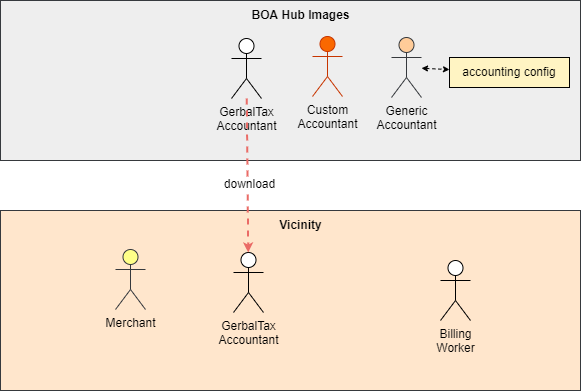

The diagram above was exported from draw.io. Its source (the exported page's mxGraphModel, read from the mxfile embedded in the PNG):
<mxGraphModel dx="1038" dy="547" grid="1" gridSize="10" guides="1" tooltips="1" connect="1" arrows="1" fold="1" page="1" pageScale="1" pageWidth="850" pageHeight="1100" math="0" shadow="0">
  <root>
    <mxCell id="OqSHsY7I1LJHjTfRLEoK-0" />
    <mxCell id="OqSHsY7I1LJHjTfRLEoK-1" parent="OqSHsY7I1LJHjTfRLEoK-0" />
    <mxCell id="OqSHsY7I1LJHjTfRLEoK-2" value="" style="rounded=0;whiteSpace=wrap;html=1;labelBackgroundColor=#FFFFFF;fontSize=12;strokeColor=#36393d;strokeWidth=1;fillColor=#eeeeee;" vertex="1" parent="OqSHsY7I1LJHjTfRLEoK-1">
      <mxGeometry x="180" y="40" width="580" height="160" as="geometry" />
    </mxCell>
    <mxCell id="OqSHsY7I1LJHjTfRLEoK-12" value="&lt;span style=&quot;&quot;&gt;Generic&lt;br&gt;Accountant&lt;br&gt;&lt;/span&gt;" style="shape=umlActor;verticalLabelPosition=bottom;verticalAlign=top;html=1;outlineConnect=0;labelBackgroundColor=none;fontSize=12;strokeWidth=1;fillColor=#ffcc99;strokeColor=#36393d;" vertex="1" parent="OqSHsY7I1LJHjTfRLEoK-1">
      <mxGeometry x="571" y="77" width="30" height="60" as="geometry" />
    </mxCell>
    <mxCell id="OqSHsY7I1LJHjTfRLEoK-13" value="GerbalTax&lt;br&gt;Accountant" style="shape=umlActor;verticalLabelPosition=bottom;verticalAlign=top;html=1;outlineConnect=0;labelBackgroundColor=none;fontSize=12;fontColor=#000000;strokeWidth=1;fillColor=#FFFFFF;" vertex="1" parent="OqSHsY7I1LJHjTfRLEoK-1">
      <mxGeometry x="411" y="78" width="30" height="60" as="geometry" />
    </mxCell>
    <mxCell id="OqSHsY7I1LJHjTfRLEoK-14" value="accounting config" style="rounded=0;whiteSpace=wrap;html=1;labelBackgroundColor=none;fontSize=12;fontColor=#000000;strokeColor=#000000;strokeWidth=1;fillColor=#FFF4C3;" vertex="1" parent="OqSHsY7I1LJHjTfRLEoK-1">
      <mxGeometry x="629" y="97" width="120" height="30" as="geometry" />
    </mxCell>
    <mxCell id="OqSHsY7I1LJHjTfRLEoK-15" value="" style="endArrow=classic;startArrow=classic;html=1;rounded=0;fontSize=12;fontColor=#000000;strokeColor=#000000;strokeWidth=1;elbow=vertical;dashed=1;endSize=4;startSize=4;" edge="1" parent="OqSHsY7I1LJHjTfRLEoK-1" source="OqSHsY7I1LJHjTfRLEoK-12" target="OqSHsY7I1LJHjTfRLEoK-14">
      <mxGeometry width="50" height="50" relative="1" as="geometry">
        <mxPoint x="650" y="280" as="sourcePoint" />
        <mxPoint x="700" y="230" as="targetPoint" />
      </mxGeometry>
    </mxCell>
    <mxCell id="OqSHsY7I1LJHjTfRLEoK-16" value="&lt;span style=&quot;&quot;&gt;Custom&lt;br&gt;Accountant&lt;br&gt;&lt;/span&gt;" style="shape=umlActor;verticalLabelPosition=bottom;verticalAlign=top;html=1;outlineConnect=0;labelBackgroundColor=none;fontSize=12;fontColor=#000000;strokeWidth=1;fillColor=#fa6800;strokeColor=#C73500;" vertex="1" parent="OqSHsY7I1LJHjTfRLEoK-1">
      <mxGeometry x="492" y="76" width="30" height="60" as="geometry" />
    </mxCell>
    <mxCell id="OqSHsY7I1LJHjTfRLEoK-17" value="&lt;b&gt;BOA Hub Images&lt;/b&gt;" style="text;html=1;resizable=0;autosize=1;align=center;verticalAlign=middle;points=[];fillColor=none;strokeColor=none;rounded=0;labelBackgroundColor=none;fontSize=12;fontColor=#000000;" vertex="1" parent="OqSHsY7I1LJHjTfRLEoK-1">
      <mxGeometry x="420" y="40" width="120" height="30" as="geometry" />
    </mxCell>
    <mxCell id="1XCH8kHl2ct9xMylKl9g-0" value="" style="rounded=0;whiteSpace=wrap;html=1;labelBackgroundColor=#FFFFFF;fontSize=12;strokeColor=#36393d;strokeWidth=1;fillColor=#FFE6CC;" vertex="1" parent="OqSHsY7I1LJHjTfRLEoK-1">
      <mxGeometry x="180" y="250" width="580" height="180" as="geometry" />
    </mxCell>
    <mxCell id="1XCH8kHl2ct9xMylKl9g-1" value="&lt;b&gt;Vicinity&lt;/b&gt;" style="text;html=1;resizable=0;autosize=1;align=center;verticalAlign=middle;points=[];fillColor=none;strokeColor=none;rounded=0;labelBackgroundColor=none;fontSize=12;fontColor=#000000;" vertex="1" parent="OqSHsY7I1LJHjTfRLEoK-1">
      <mxGeometry x="445" y="250" width="70" height="30" as="geometry" />
    </mxCell>
    <mxCell id="1XCH8kHl2ct9xMylKl9g-2" value="Billing&lt;br&gt;Worker" style="shape=umlActor;verticalLabelPosition=bottom;verticalAlign=top;html=1;outlineConnect=0;labelBackgroundColor=none;fontSize=12;fontColor=#000000;strokeWidth=1;fillColor=#FFFFFF;" vertex="1" parent="OqSHsY7I1LJHjTfRLEoK-1">
      <mxGeometry x="620" y="300" width="30" height="60" as="geometry" />
    </mxCell>
    <mxCell id="1XCH8kHl2ct9xMylKl9g-4" value="GerbalTax&lt;br&gt;Accountant" style="shape=umlActor;verticalLabelPosition=bottom;verticalAlign=top;html=1;outlineConnect=0;labelBackgroundColor=none;fontSize=12;fontColor=#000000;strokeWidth=1;fillColor=#FFFFFF;" vertex="1" parent="OqSHsY7I1LJHjTfRLEoK-1">
      <mxGeometry x="413" y="292" width="30" height="60" as="geometry" />
    </mxCell>
    <mxCell id="1XCH8kHl2ct9xMylKl9g-5" value="" style="endArrow=classic;html=1;rounded=0;dashed=1;fontSize=12;fontColor=#000000;startSize=4;endSize=4;strokeColor=#EA6B66;strokeWidth=2;elbow=vertical;" edge="1" parent="OqSHsY7I1LJHjTfRLEoK-1" source="OqSHsY7I1LJHjTfRLEoK-13" target="1XCH8kHl2ct9xMylKl9g-4">
      <mxGeometry width="50" height="50" relative="1" as="geometry">
        <mxPoint x="400" y="310" as="sourcePoint" />
        <mxPoint x="450" y="260" as="targetPoint" />
      </mxGeometry>
    </mxCell>
    <mxCell id="1XCH8kHl2ct9xMylKl9g-6" value="download" style="edgeLabel;html=1;align=center;verticalAlign=middle;resizable=0;points=[];fontSize=12;fontColor=#000000;" vertex="1" connectable="0" parent="1XCH8kHl2ct9xMylKl9g-5">
      <mxGeometry x="0.1146" y="1" relative="1" as="geometry">
        <mxPoint as="offset" />
      </mxGeometry>
    </mxCell>
    <mxCell id="1XCH8kHl2ct9xMylKl9g-7" value="Merchant" style="shape=umlActor;verticalLabelPosition=bottom;verticalAlign=top;html=1;outlineConnect=0;labelBackgroundColor=none;fontSize=12;strokeWidth=1;fillColor=#ffff88;strokeColor=#36393d;" vertex="1" parent="OqSHsY7I1LJHjTfRLEoK-1">
      <mxGeometry x="295" y="289" width="30" height="60" as="geometry" />
    </mxCell>
  </root>
</mxGraphModel>